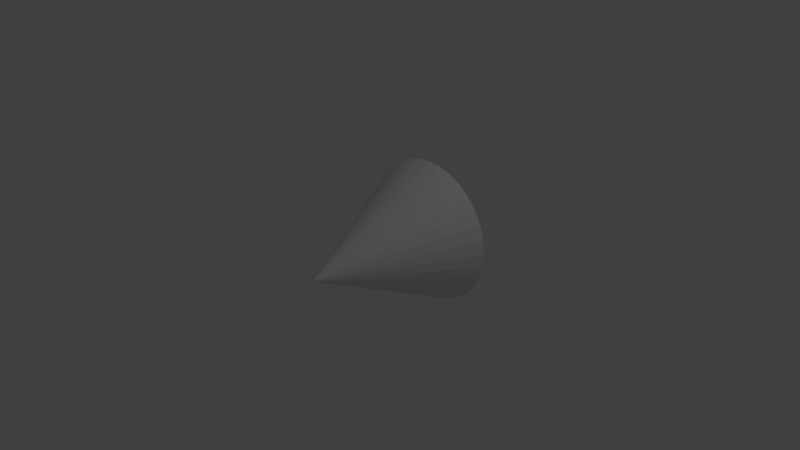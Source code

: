 # Source: cone2.blend  (saved by Blender 2.77.0; exported with 4.5.12 LTS)
import bpy
from mathutils import Matrix  # noqa: F401  (used for matrix-valued properties, if any)

bpy.ops.wm.read_factory_settings(use_empty=True)
scene = bpy.context.scene
scene.name = 'Scene'

# ---- collections
col_collection_1 = bpy.data.collections.new('Collection 1'); scene.collection.children.link(col_collection_1)

# ---- materials (node trees are filled in below, after node groups)
mat_material_001 = bpy.data.materials.new('Material.001')
mat_material_001.alpha_threshold = 0.0
mat_material_001.use_transparent_shadow = False
mat_material_001.roughness = 0.5

# ---- material node trees

# ---- world
world_world = bpy.data.worlds.new('World'); scene.world = world_world
world_world.color = (0.05088, 0.05088, 0.05088)
world_world.use_sun_shadow = False
world_world.sun_shadow_jitter_overblur = 0.0
world_world.cycles.sampling_method = 'MANUAL'

# ---- cameras
cam_camera = bpy.data.cameras.new('Camera')
cam_camera.clip_end = 100.0
cam_camera.lens = 35.0
cam_camera.sensor_width = 32.0
cam_camera.sensor_height = 18.0
cam_camera.ortho_scale = 7.314
cam_camera.dof.focus_distance = 0.0
cam_camera.dof.aperture_fstop = 128.0

# ---- lights
light_lamp = bpy.data.lights.new('Lamp', 'POINT')
light_lamp.transmission_factor = 0.0
light_lamp.cutoff_distance = 30.0
light_lamp.energy = 100.0
light_lamp.shadow_buffer_clip_start = 1.001
light_lamp.shadow_soft_size = 0.1
light_lamp.shadow_maximum_resolution = 0.006
light_lamp.use_absolute_resolution = True

# ---- meshes
me_cone = bpy.data.meshes.new('Cone')
me_cone.from_pydata([(0.0, 1.0, -1.0), (0.0, 0.0, 1.0), (0.1951, 0.9808, -1.0), (0.3827, 0.9239, -1.0), (0.5556, 0.8315, -1.0), (0.7071, 0.7071, -1.0), (0.8315, 0.5556, -1.0), (0.9239, 0.3827, -1.0), (0.9808, 0.1951, -1.0), (1.0, 7.55e-08, -1.0), (0.9808, -0.1951, -1.0), (0.9239, -0.3827, -1.0), (0.8315, -0.5556, -1.0), (0.7071, -0.7071, -1.0), (0.5556, -0.8315, -1.0), (0.3827, -0.9239, -1.0), (0.1951, -0.9808, -1.0), (-3.258e-07, -1.0, -1.0), (-0.1951, -0.9808, -1.0), (-0.3827, -0.9239, -1.0), (-0.5556, -0.8315, -1.0), (-0.7071, -0.7071, -1.0), (-0.8315, -0.5556, -1.0), (-0.9239, -0.3827, -1.0), (-0.9808, -0.1951, -1.0), (-1.0, 9.656e-07, -1.0), (-0.9808, 0.1951, -1.0), (-0.9239, 0.3827, -1.0), (-0.8315, 0.5556, -1.0), (-0.7071, 0.7071, -1.0), (-0.5556, 0.8315, -1.0), (-0.3827, 0.9239, -1.0), (-0.1951, 0.9808, -1.0)], [], [(0, 1, 2), (2, 1, 3), (3, 1, 4), (4, 1, 5), (5, 1, 6), (6, 1, 7), (7, 1, 8), (8, 1, 9), (9, 1, 10), (10, 1, 11), (11, 1, 12), (12, 1, 13), (13, 1, 14), (14, 1, 15), (15, 1, 16), (16, 1, 17), (17, 1, 18), (18, 1, 19), (19, 1, 20), (20, 1, 21), (21, 1, 22), (22, 1, 23), (23, 1, 24), (24, 1, 25), (25, 1, 26), (26, 1, 27), (27, 1, 28), (28, 1, 29), (29, 1, 30), (30, 1, 31), (31, 1, 32), (32, 1, 0), (0, 2, 3, 4, 5, 6, 7, 8, 9, 10, 11, 12, 13, 14, 15, 16, 17, 18, 19, 20, 21, 22, 23, 24, 25, 26, 27, 28, 29, 30, 31, 32)])
_uv = me_cone.uv_layers.new(name='UVMap')
_uv.uv.foreach_set('vector', [0.332, 0.8784, 0.0001175, 0.4857, 0.3651, 0.8479, 0.3651, 0.8479, 0.0001175, 0.4857, 0.3954, 0.8145, 0.3954, 0.8145, 0.0001175, 0.4857, 0.4227, 0.7786, 0.4227, 0.7786, 0.0001175, 0.4857, 0.4467, 0.7405, 0.4467, 0.7405, 0.0001175, 0.4857, 0.4673, 0.7004, 0.4673, 0.7004, 0.0001175, 0.4857, 0.4844, 0.6586, 0.4844, 0.6586, 0.0001175, 0.4857, 0.4976, 0.6156, 0.4976, 0.6156, 0.0001175, 0.4857, 0.5071, 0.5715, 0.5071, 0.5715, 0.0001175, 0.4857, 0.5127, 0.5267, 0.5127, 0.5267, 0.0001175, 0.4857, 0.5143, 0.4817, 0.5143, 0.4817, 0.0001175, 0.4857, 0.512, 0.4367, 0.512, 0.4367, 0.0001175, 0.4857, 0.5057, 0.392, 0.5057, 0.392, 0.0001175, 0.4857, 0.4956, 0.3481, 0.4956, 0.3481, 0.0001175, 0.4857, 0.4816, 0.3052, 0.4816, 0.3052, 0.0001175, 0.4857, 0.464, 0.2638, 0.464, 0.2638, 0.0001175, 0.4857, 0.4427, 0.224, 0.4427, 0.224, 0.0001175, 0.4857, 0.4181, 0.1862, 0.4181, 0.1862, 0.0001175, 0.4857, 0.3903, 0.1508, 0.3903, 0.1508, 0.0001175, 0.4857, 0.3594, 0.1179, 0.3594, 0.1179, 0.0001175, 0.4857, 0.3259, 0.08782, 0.3259, 0.08782, 0.0001175, 0.4857, 0.2898, 0.06082, 0.2898, 0.06082, 0.0001175, 0.4857, 0.2514, 0.03709, 0.2514, 0.03709, 0.0001175, 0.4857, 0.2112, 0.0168, 0.2112, 0.0168, 0.0001175, 0.4857, 0.1693, 0.0001175, 0.0001175, 0.9999, 0.0001175, 0.4857, 0.04515, 0.9979, 0.04515, 0.9979, 0.0001175, 0.4857, 0.08984, 0.992, 0.08984, 0.992, 0.0001175, 0.4857, 0.1338, 0.9822, 0.1338, 0.9822, 0.0001175, 0.4857, 0.1768, 0.9686, 0.1768, 0.9686, 0.0001175, 0.4857, 0.2184, 0.9512, 0.2184, 0.9512, 0.0001175, 0.4857, 0.2584, 0.9303, 0.2584, 0.9303, 0.0001175, 0.4857, 0.2963, 0.906, 0.2963, 0.906, 0.0001175, 0.4857, 0.332, 0.8784, 0.5975, 0.05121, 0.635, 0.02616, 0.6766, 0.008912, 0.7208, 0.0001177, 0.7659, 0.0001175, 0.8101, 0.008912, 0.8518, 0.02616, 0.8893, 0.05121, 0.9211, 0.08308, 0.9462, 0.1206, 0.9634, 0.1622, 0.9722, 0.2064, 0.9722, 0.2515, 0.9634, 0.2957, 0.9462, 0.3374, 0.9211, 0.3748, 0.8893, 0.4067, 0.8518, 0.4318, 0.8101, 0.449, 0.7659, 0.4578, 0.7208, 0.4578, 0.6766, 0.449, 0.635, 0.4318, 0.5975, 0.4067, 0.5656, 0.3749, 0.5406, 0.3374, 0.5233, 0.2957, 0.5145, 0.2515, 0.5145, 0.2064, 0.5233, 0.1622, 0.5406, 0.1206, 0.5656, 0.08308])
me_cone.materials.append(mat_material_001)
me_cone.use_remesh_preserve_volume = False
me_cone.use_remesh_preserve_attributes = False
me_cone.use_mirror_vertex_groups = False
me_cone.update()

# ---- objects
ob_cone = bpy.data.objects.new('Cone', me_cone)
ob_lamp = bpy.data.objects.new('Lamp', light_lamp)
ob_camera = bpy.data.objects.new('Camera', cam_camera)

# ---- transforms, parenting, visibility, modifiers, constraints
ob_cone.location = (0.0, 0.0, 0.0)
ob_cone.rotation_euler = (1.571, -0.0, 0.0)
ob_cone.lineart.crease_threshold = 0.0
ob_lamp.location = (4.076, 1.005, 5.904)
ob_lamp.rotation_euler = (0.6503, 0.05522, 1.866)
ob_lamp.lock_rotations_4d = False
ob_lamp.empty_display_type = 'ARROWS'
ob_lamp.color = (0.0, 0.0, 0.0, 0.0)
ob_lamp.lineart.crease_threshold = 0.0
ob_camera.location = (7.481, -6.508, 5.344)
ob_camera.rotation_euler = (1.109, 0.01082, 0.8149)
ob_camera.lock_rotations_4d = False
ob_camera.empty_display_type = 'ARROWS'
ob_camera.color = (0.0, 0.0, 0.0, 0.0)
ob_camera.display_type = 'WIRE'
ob_camera.lineart.crease_threshold = 0.0

# ---- collection membership
col_collection_1.objects.link(ob_cone)
col_collection_1.objects.link(ob_lamp)
col_collection_1.objects.link(ob_camera)

# ---- scene / render settings (as saved in the file)
scene.camera = ob_camera
scene.frame_start = 1; scene.frame_end = 250; scene.frame_set(1)
scene.render.engine = 'BLENDER_EEVEE_NEXT'
scene.render.resolution_percentage = 50
scene.render.dither_intensity = 0.0
scene.cycles.use_denoising = False
scene.cycles.samples = 128
scene.cycles.sampling_pattern = 'TABULATED_SOBOL'
scene.cycles.light_sampling_threshold = 0.0
scene.cycles.use_adaptive_sampling = False
scene.cycles.use_light_tree = False
scene.cycles.blur_glossy = 0.0
scene.cycles.sample_clamp_indirect = 0.0
scene.view_settings.view_transform = 'Standard'
bpy.context.view_layer.update()
